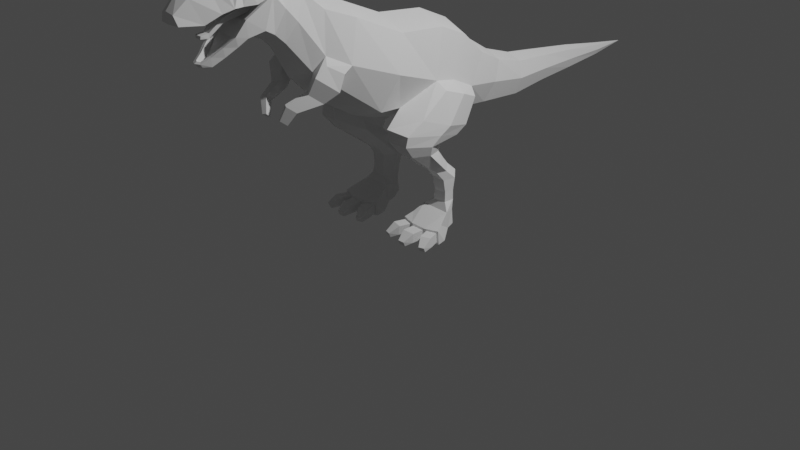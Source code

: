 # Source: 3-6._Dino_Face.blend  (saved by Blender 3.2.14; exported with 4.5.12 LTS)
import bpy
from mathutils import Matrix  # noqa: F401  (used for matrix-valued properties, if any)

bpy.ops.wm.read_factory_settings(use_empty=True)
scene = bpy.context.scene
scene.name = 'Scene'

# ---- collections
col_collection = bpy.data.collections.new('Collection'); scene.collection.children.link(col_collection)
col_reference = bpy.data.collections.new('reference'); scene.collection.children.link(col_reference)

# ---- world
world_world = bpy.data.worlds.new('World'); scene.world = world_world
world_world.use_nodes = True; world_world.node_tree.nodes.clear()
_N = world_world.node_tree.nodes; _L = world_world.node_tree.links
n0 = _N.new('ShaderNodeOutputWorld'); n0.name = 'World Output'; n0.location = (300, 300)
n1 = _N.new('ShaderNodeBackground'); n1.name = 'Background'; n1.location = (10, 300)
n1.inputs[0].default_value = (0.05088, 0.05088, 0.05088, 1.0)
_L.new(n1.outputs[0], n0.inputs[0])
n0.is_active_output = True
world_world.color = (0.05088, 0.05088, 0.05088)
world_world.use_sun_shadow = False
world_world.sun_shadow_jitter_overblur = 0.0

# ---- cameras
cam_camera = bpy.data.cameras.new('Camera')
cam_camera.clip_end = 100.0
cam_camera.ortho_scale = 7.314

# ---- lights
light_light = bpy.data.lights.new('Light', 'POINT')
light_light.transmission_factor = 0.0
light_light.energy = 1000.0
light_light.shadow_soft_size = 0.1
light_light.shadow_maximum_resolution = 0.006
light_light.use_absolute_resolution = True

# ---- meshes
me_plane = bpy.data.meshes.new('Plane')
me_plane.from_pydata([(0.3707, -0.2971, 2.078), (0.3615, -0.559, 1.386), (0.2669, 0.8673, 1.624), (0.2603, 0.4857, 1.132), (0.3613, 0.2098, 2.034), (0.3413, -0.3131, 1.363), (0.2124, 1.182, 1.465), (0.2071, 0.9784, 1.067), (0.1681, 1.553, 1.359), (0.164, 1.52, 1.011), (0.1354, 2.002, 1.314), (0.1325, 1.977, 1.047), (0.09215, 2.505, 1.26), (0.09033, 2.487, 1.063), (0.04711, 3.032, 1.188), (0.04566, 3.023, 1.087), (0.3095, -0.7912, 2.304), (0.3019, -1.023, 1.726), (0.2218, -1.073, 2.411), (0.2163, -1.219, 1.882), (0.1517, -1.256, 2.586), (0.1469, -1.445, 2.174), (0.2124, -1.632, 2.898), (0.2071, -1.685, 2.343), (0.1797, -1.941, 2.804), (0.1895, -1.85, 2.309), (0.1314, -2.142, 2.743), (0.1183, -2.035, 2.173), (0.09708, -2.329, 2.71), (0.07748, -2.139, 2.107), (0.07475, -2.461, 2.594), (0.04894, -2.213, 2.113), (0.4673, -0.4266, 1.736), (0.3503, 0.64, 1.351), (0.438, 0.06943, 1.56), (0.2677, 1.081, 1.268), (0.2206, 1.536, 1.187), (0.1757, 1.989, 1.182), (0.1161, 2.496, 1.162), (0.06246, 3.028, 1.138), (0.3902, -0.9211, 1.919), (0.2796, -1.124, 2.024), (0.203, -1.344, 2.351), (0.2402, -1.634, 2.648), (0.2077, -1.904, 2.59), (0.1952, -2.097, 2.566), (0.1507, -2.239, 2.493), (0.09432, -2.421, 2.505), (0.2021, -1.885, 2.48), (0.1082, -2.052, 2.268), (0.06093, -2.146, 2.199), (0.02963, -2.218, 2.157), (0.2475, -1.813, 2.851), (0.2548, -1.873, 2.796), (0.1501, -1.395, 2.721), (0.1453, -1.548, 2.268), (0.2009, -1.464, 2.485), (0.172, -2.026, 2.782), (0.1587, -1.933, 2.246), (0.1901, -1.989, 2.768), (0.1594, -1.962, 2.347), (0.0, -0.2569, 2.185), (0.0, -0.5964, 1.272), (-1.755e-17, 0.9122, 1.712), (0.0, 0.4439, 1.036), (7.632e-18, 0.261, 2.13), (0.0, -0.313, 1.174), (0.0, 1.213, 1.526), (0.0, 0.9492, 0.9959), (0.0, 1.558, 1.413), (0.0, 1.515, 0.9612), (0.0, 2.006, 1.355), (0.0, 1.973, 1.009), (0.0, 2.508, 1.29), (0.0, 2.484, 1.034), (0.0, 3.034, 1.203), (0.0, 3.021, 1.072), (0.0, 3.498, 1.133), (0.0, -0.7539, 2.401), (0.0, -1.069, 1.563), (0.0, -1.039, 2.49), (0.0, -1.325, 1.823), (0.0, -1.224, 2.649), (0.0, -1.494, 2.12), (0.0, -1.631, 2.975), (0.0, -1.699, 2.257), (0.0, -1.945, 2.907), (0.0, -1.822, 2.262), (0.0, -2.152, 2.784), (0.0, -2.028, 2.139), (0.0, -2.354, 2.76), (0.0, -2.142, 2.08), (0.0, -2.475, 2.616), (0.0, -2.221, 2.104), (0.0, -1.832, 2.441), (0.0, -1.916, 2.306), (0.1438, -1.922, 2.314), (0.0, -2.434, 2.505), (0.2063, -2.008, 2.647), (0.0, -2.005, 2.646), (0.0, -2.232, 2.157), (0.0, -1.813, 2.931), (0.0392, -2.116, 2.156), (0.0, -1.372, 2.791), (0.0, -1.578, 2.204), (0.0, -2.049, 2.846), (0.0, -1.925, 2.2), (0.3063, 0.1185, 1.225), (0.3141, 0.5643, 1.879), (0.396, 0.3468, 1.496), (0.0, 0.06545, 1.105), (6.105e-18, 0.6124, 1.971), (0.6331, 0.06513, 1.169), (0.5156, 0.3978, 1.062), (0.4658, 0.5702, 1.291), (0.5935, -0.2535, 1.289), (0.5474, 0.08636, 1.486), (0.5372, 0.3398, 1.392), (0.2805, 0.1778, 0.2552), (0.3212, 0.2777, 0.2569), (0.2744, 0.08244, 0.2507), (0.5548, 0.1879, 0.2483), (0.4595, 0.2782, 0.2531), (0.5843, 0.08373, 0.2452), (0.2589, 0.1781, 0.1019), (0.3027, 0.286, 0.1385), (0.259, 0.1036, 0.07738), (0.5716, 0.1837, 0.0971), (0.4544, 0.2719, 0.1407), (0.5808, 0.1092, 0.07261), (0.5316, -0.1672, 0.1387), (0.5374, -0.1755, 0.005899), (0.3599, -0.1668, 0.1417), (0.3538, -0.175, 0.00888), (0.2859, -0.1545, 0.9205), (0.307, -0.1337, 1.137), (0.301, -0.1933, 1.033), (0.3118, 0.2634, 0.9939), (0.3358, 0.08829, 0.869), (0.33, 0.124, 0.9517), (0.3768, -0.3668, 0.9507), (0.3837, -0.5125, 1.215), (0.3913, -0.4983, 1.097), (0.6357, -0.06084, 1.103), (0.5862, -0.1465, 0.9116), (0.6246, -0.1653, 1.016), (0.4714, 0.07111, 0.8691), (0.5267, 0.2629, 0.9981), (0.4846, 0.1012, 0.9552), (0.6024, -0.4567, 1.183), (0.5593, -0.3554, 0.9419), (0.593, -0.4729, 1.082), (0.3108, 0.2094, 0.3139), (0.2944, 0.04446, 0.7361), (0.3157, 0.2152, 0.406), (0.2818, 0.2363, 0.5589), (0.2859, 0.1322, 0.6572), (0.3236, 0.1765, 0.7646), (0.3252, 0.2975, 0.3391), (0.3242, 0.2487, 0.6831), (0.3109, 0.3624, 0.5824), (0.3302, 0.3153, 0.4288), (0.3672, 0.1201, 0.3156), (0.3477, -0.06025, 0.7226), (0.3737, 0.1316, 0.4112), (0.3545, 0.1181, 0.5544), (0.35, 0.04273, 0.6488), (0.5408, 0.05533, 0.7251), (0.5353, 0.2189, 0.3332), (0.5162, 0.1409, 0.6488), (0.5296, 0.2447, 0.5526), (0.5296, 0.2229, 0.4286), (0.4565, 0.2989, 0.3461), (0.4421, 0.1688, 0.7581), (0.4429, 0.3128, 0.4395), (0.4262, 0.3548, 0.5775), (0.4278, 0.2417, 0.6773), (0.4967, -0.06347, 0.722), (0.5204, 0.1227, 0.3262), (0.4884, 0.03953, 0.6473), (0.5061, 0.1142, 0.552), (0.5136, 0.1311, 0.4265), (0.6423, -0.04948, 0.1741), (0.6835, -0.03881, 0.02217), (0.6701, -0.1174, 0.1387), (0.6862, -0.1218, 0.005795), (0.1921, -0.02511, 0.02635), (0.2405, -0.03361, 0.1827), (0.194, -0.1262, 0.00888), (0.209, -0.1208, 0.1417), (0.5145, -0.1738, 0.1186), (0.3838, -0.1771, 0.121), (0.3814, -0.1837, 0.02891), (0.5164, -0.1806, 0.02663), (0.5517, -0.1616, 0.1183), (0.5557, -0.1673, 0.02627), (0.6644, -0.128, 0.02619), (0.6533, -0.1251, 0.1183), (0.3352, -0.1678, 0.02926), (0.3394, -0.1621, 0.1214), (0.2263, -0.1276, 0.1214), (0.216, -0.1314, 0.02926), (0.5145, -0.298, 0.1186), (0.3838, -0.3013, 0.121), (0.5164, -0.3048, 0.02663), (0.3814, -0.3078, 0.02891), (0.5937, -0.2784, 0.1183), (0.5977, -0.2841, 0.02627), (0.6953, -0.2419, 0.1183), (0.7065, -0.2449, 0.02619), (0.299, -0.2865, 0.02926), (0.3032, -0.2809, 0.1214), (0.1797, -0.2501, 0.02926), (0.1901, -0.2464, 0.1214), (0.4846, -0.3997, 0.05198), (0.4152, -0.4018, 0.05234), (0.4856, -0.3814, 0.006542), (0.414, -0.3834, 0.006904), (0.6536, -0.3638, 0.05171), (0.6484, -0.3463, 0.006274), (0.7075, -0.3444, 0.05171), (0.7061, -0.3254, 0.006266), (0.2507, -0.3518, 0.007161), (0.2465, -0.3698, 0.05261), (0.1874, -0.3325, 0.007161), (0.1865, -0.3514, 0.05261), (0.4053, -1.019, 1.868), (0.4076, -1.083, 1.714), (0.3347, -1.158, 1.952), (0.322, -1.279, 1.869), (0.1909, -1.273, 1.719), (0.2451, -1.149, 1.62), (0.2579, -1.311, 1.711), (0.3121, -1.187, 1.612), (0.135, -1.471, 1.635), (0.1727, -1.385, 1.566), (0.1816, -1.498, 1.63), (0.2194, -1.411, 1.561), (0.09072, -1.51, 1.496), (0.1181, -1.448, 1.446), (0.1245, -1.529, 1.492), (0.1518, -1.467, 1.442), (0.2267, -1.776, 2.588), (0.2299, -1.93, 2.777), (0.2388, -1.866, 2.842), (0.2247, -2.002, 2.595), (0.1681, -2.06, 2.774), (0.2156, -1.898, 2.864), (0.1817, -1.978, 2.83), (0.1684, -2.017, 2.803), (0.1772, -2.246, 2.492), (0.1154, -2.445, 2.507), (0.2216, -2.104, 2.563), (0.2528, -2.004, 2.594), (0.2543, -1.78, 2.588), (0.2358, -1.906, 2.59), (0.2677, -1.635, 2.647), (0.229, -1.889, 2.476), (0.0864, -2.153, 2.191), (0.05089, -2.234, 2.143), (0.1335, -2.061, 2.262), (0.1853, -1.969, 2.341), (0.0, -2.258, 2.143), (0.0, -2.461, 2.507), (0.1772, -2.115, 2.615), (0.1266, -1.66, 2.621), (0.1894, -1.903, 2.643), (0.1084, -1.776, 2.503), (0.0, -2.031, 2.22), (0.0, -1.895, 2.643), (0.09029, -2.02, 2.227), (0.07546, -2.417, 2.558), (0.003915, -2.191, 2.112), (0.0, -1.589, 2.672), (0.0, -2.123, 2.612), (0.1328, -2.253, 2.544), (0.0, -1.776, 2.643), (0.2073, -1.785, 2.639), (0.0, -2.43, 2.558), (0.0, -2.262, 2.544), (0.0, -2.205, 2.113), (0.0, -2.14, 2.148), (0.1865, -1.847, 2.444), (0.0, -1.768, 2.502), (0.2249, -1.601, 2.688), (0.0, -1.653, 2.611), (0.0, -1.988, 2.483), (0.0, -1.993, 2.438), (0.06537, -2.003, 2.437), (0.07198, -2.002, 2.485), (0.0, -2.122, 2.375), (0.0, -2.122, 2.33), (0.03208, -2.122, 2.329), (0.03869, -2.122, 2.376), (0.0, -2.202, 2.366), (0.0, -2.202, 2.339), (0.03208, -2.202, 2.339), (0.03869, -2.202, 2.367)], [], [(109, 34, 116, 117), (32, 1, 5, 34), (33, 3, 7, 35), (35, 7, 9, 36), (36, 9, 11, 37), (37, 11, 13, 38), (38, 13, 15, 39), (39, 15, 77), (32, 0, 16, 40), (40, 16, 18, 41), (41, 18, 20, 42), (56, 54, 22, 256), (53, 244, 24, 243), (253, 246, 26, 252), (252, 26, 28, 250), (250, 28, 30, 251), (29, 258, 259, 31), (27, 260, 258, 29), (58, 261, 260, 27), (23, 256, 257, 25), (55, 56, 256, 23), (19, 41, 42, 21), (40, 41, 228, 226), (1, 32, 40, 17), (14, 39, 77), (12, 38, 39, 14), (10, 37, 38, 12), (8, 36, 37, 10), (6, 35, 36, 8), (2, 33, 35, 6), (0, 32, 34, 4), (108, 109, 33, 2), (256, 22, 52, 254), (21, 42, 56, 55), (42, 20, 54, 56), (25, 257, 261, 58), (243, 24, 57, 59), (17, 19, 81, 79), (108, 2, 63, 111), (43, 242, 277, 284), (5, 1, 62, 66), (46, 47, 271, 275), (20, 18, 80, 82), (49, 60, 96, 270), (19, 21, 83, 81), (52, 22, 84, 101), (7, 3, 64, 68), (50, 49, 270, 102), (22, 54, 103, 84), (2, 6, 67, 63), (21, 55, 104, 83), (54, 20, 82, 103), (9, 7, 68, 70), (55, 23, 85, 104), (24, 244, 247, 248), (6, 8, 69, 67), (251, 30, 92, 263), (23, 25, 87, 85), (51, 50, 102, 272), (11, 9, 70, 72), (47, 97, 278, 271), (26, 246, 105, 88), (8, 10, 71, 69), (57, 24, 248, 249), (48, 43, 284, 282), (25, 58, 106, 87), (58, 27, 89, 106), (100, 51, 272, 280), (13, 11, 72, 74), (242, 44, 266, 277), (28, 26, 88, 90), (10, 12, 73, 71), (60, 48, 282, 96), (27, 29, 91, 89), (31, 259, 262, 93), (15, 13, 74, 76), (30, 28, 90, 92), (12, 14, 75, 73), (29, 31, 93, 91), (77, 15, 76), (14, 77, 75), (16, 0, 61, 78), (0, 4, 65, 61), (1, 17, 79, 62), (107, 5, 66, 110), (18, 16, 78, 80), (245, 45, 264, 98), (3, 107, 110, 64), (4, 108, 111, 65), (4, 34, 109, 108), (3, 33, 114, 113), (117, 112, 113, 114), (116, 115, 112, 117), (107, 3, 137, 135), (33, 109, 117, 114), (34, 5, 115, 116), (178, 162, 120, 123), (112, 115, 149, 143), (168, 178, 123, 121), (146, 144, 167, 173), (172, 168, 121, 122), (162, 152, 118, 120), (144, 150, 177, 167), (138, 146, 173, 157), (115, 5, 141, 149), (3, 113, 147, 137), (113, 112, 143, 147), (5, 107, 135, 141), (120, 118, 124, 126), (121, 123, 129, 127), (140, 134, 153, 163), (158, 172, 122, 119), (150, 140, 163, 177), (126, 124, 127, 129), (124, 125, 128, 127), (126, 133, 188, 186), (119, 122, 128, 125), (122, 121, 127, 128), (118, 119, 125, 124), (196, 197, 208, 209), (123, 120, 132, 130), (126, 129, 131, 133), (190, 191, 203, 202), (135, 137, 139, 136), (136, 139, 138, 134), (141, 135, 136, 142), (142, 136, 134, 140), (144, 146, 148, 145), (145, 148, 147, 143), (150, 144, 145, 151), (151, 145, 143, 149), (146, 138, 139, 148), (148, 139, 137, 147), (149, 141, 142, 151), (151, 142, 140, 150), (152, 158, 119, 118), (153, 157, 159, 156), (156, 159, 160, 155), (155, 160, 161, 154), (154, 161, 158, 152), (163, 153, 156, 166), (166, 156, 155, 165), (165, 155, 154, 164), (164, 154, 152, 162), (168, 172, 174, 171), (171, 174, 175, 170), (170, 175, 176, 169), (169, 176, 173, 167), (178, 168, 171, 181), (181, 171, 170, 180), (180, 170, 169, 179), (179, 169, 167, 177), (172, 158, 161, 174), (174, 161, 160, 175), (175, 160, 159, 176), (176, 159, 157, 173), (177, 163, 166, 179), (179, 166, 165, 180), (180, 165, 164, 181), (181, 164, 162, 178), (134, 138, 157, 153), (183, 182, 184, 185), (131, 129, 183, 185), (129, 123, 182, 183), (123, 130, 184, 182), (187, 186, 188, 189), (132, 120, 187, 189), (201, 198, 210, 212), (120, 126, 186, 187), (130, 132, 191, 190), (132, 133, 192, 191), (133, 131, 193, 192), (131, 130, 190, 193), (130, 131, 195, 194), (131, 185, 196, 195), (185, 184, 197, 196), (184, 130, 194, 197), (133, 132, 199, 198), (132, 189, 200, 199), (189, 188, 201, 200), (188, 133, 198, 201), (209, 208, 220, 221), (202, 203, 215, 214), (211, 213, 225, 223), (199, 200, 213, 211), (193, 190, 202, 204), (194, 195, 207, 206), (200, 201, 212, 213), (191, 192, 205, 203), (197, 194, 206, 208), (198, 199, 211, 210), (192, 193, 204, 205), (195, 196, 209, 207), (214, 215, 217, 216), (218, 219, 221, 220), (222, 223, 225, 224), (206, 207, 219, 218), (213, 212, 224, 225), (204, 202, 214, 216), (210, 211, 223, 222), (208, 206, 218, 220), (203, 205, 217, 215), (212, 210, 222, 224), (207, 209, 221, 219), (205, 204, 216, 217), (227, 226, 228, 229), (17, 40, 226, 227), (17, 227, 233, 231), (41, 19, 229, 228), (231, 233, 237, 235), (227, 229, 232, 233), (19, 17, 231, 230), (229, 19, 230, 232), (236, 234, 238, 240), (230, 231, 235, 234), (232, 230, 234, 236), (233, 232, 236, 237), (238, 239, 241, 240), (237, 236, 240, 241), (235, 237, 241, 239), (234, 235, 239, 238), (53, 243, 255, 254), (244, 53, 254, 52), (243, 59, 253, 255), (59, 57, 246, 253), (248, 247, 101, 86), (249, 248, 86, 105), (247, 244, 52, 101), (57, 249, 105, 246), (47, 46, 250, 251), (46, 45, 252, 250), (45, 245, 253, 252), (44, 242, 254, 255), (43, 48, 257, 256), (50, 51, 259, 258), (49, 50, 258, 260), (60, 49, 260, 261), (242, 43, 256, 254), (245, 44, 255, 253), (48, 60, 261, 257), (51, 100, 262, 259), (97, 47, 251, 263), (272, 102, 281, 280), (102, 270, 268, 281), (270, 96, 95, 268), (284, 277, 276, 273), (275, 271, 278, 279), (264, 275, 279, 274), (98, 264, 274, 99), (277, 266, 269, 276), (266, 98, 99, 269), (96, 282, 94, 95), (267, 265, 289, 288), (44, 245, 98, 266), (45, 46, 275, 264), (267, 283, 94, 282), (265, 267, 282, 284), (285, 265, 284, 273), (289, 286, 290, 293), (265, 285, 286, 289), (283, 267, 288, 287), (293, 290, 294, 297), (287, 288, 292, 291), (288, 289, 293, 292), (296, 297, 294, 295), (291, 292, 296, 295), (292, 293, 297, 296)])
_uv = me_plane.uv_layers.new(name='UVMap')
_uv.uv.foreach_set('vector', [0.5, 0.75, 0.5, 0.5, 0.5205, 0.5168, 0.5259, 0.75, 0.5, 0.0, 0.8896, 0.0, 0.8896, 0.5, 0.5, 0.5, 0.5, 1.0, 0.8896, 1.0, 0.8896, 1.0, 0.5, 1.0, 0.5, 1.0, 0.8896, 1.0, 0.8896, 1.0, 0.5, 1.0, 0.5, 1.0, 0.8896, 1.0, 0.8896, 1.0, 0.5, 1.0, 0.5, 1.0, 0.8896, 1.0, 0.8896, 1.0, 0.5, 1.0, 0.5, 1.0, 0.8896, 1.0, 0.8896, 1.0, 0.5, 1.0, 0.5, 1.0, 0.8896, 1.0, 0.0, 1.0, 0.5, 0.0, 0.1184, 0.0, 0.1184, 0.0, 0.5, 0.0, 0.5, 0.0, 0.1184, 0.0, 0.1184, 0.0, 0.5, 0.0, 0.5, 0.0, 0.1184, 0.0, 0.1184, 0.0, 0.5, 0.0, 0.5, 0.0, 0.1184, 0.0, 0.1184, 0.0, 0.5, 0.0, 0.4192, 0.0, 0.1205, 0.0, 0.1184, 0.0, 0.417, 0.0, 0.5, 0.0, 0.1184, 0.0, 0.0927, 0.0, 0.5, 0.0, 0.5, 0.0, 0.0927, 0.0, 0.0927, 0.0, 0.5, 0.0, 0.5, 0.0, 0.0927, 0.0, 0.09911, 0.0, 0.5, 0.0, 0.967, 0.0, 0.8506, 0.0, 0.9699, 0.0, 0.9933, 0.0, 0.96, 0.0, 0.8189, 0.0, 0.8506, 0.0, 0.967, 0.0, 0.944, 0.0, 0.7462, 0.0, 0.8189, 0.0, 0.96, 0.0, 0.8896, 0.0, 0.5, 0.0, 0.6736, 0.0, 0.9279, 0.0, 0.8896, 0.0, 0.5, 0.0, 0.5, 0.0, 0.8896, 0.0, 0.8896, 0.0, 0.5, 0.0, 0.5, 0.0, 0.8896, 0.0, 0.5, 0.0, 0.5, 0.0, 0.6263, 0.0, 0.6263, 0.0, 0.8896, 0.0, 0.5, 0.0, 0.5, 0.0, 0.8896, 0.0, 0.1184, 1.0, 0.5, 1.0, 0.0, 1.0, 0.1184, 1.0, 0.5, 1.0, 0.5, 1.0, 0.1184, 1.0, 0.1184, 1.0, 0.5, 1.0, 0.5, 1.0, 0.1184, 1.0, 0.1184, 1.0, 0.5, 1.0, 0.5, 1.0, 0.1184, 1.0, 0.1184, 1.0, 0.5, 1.0, 0.5, 1.0, 0.1184, 1.0, 0.1184, 1.0, 0.5, 1.0, 0.5, 1.0, 0.1184, 1.0, 0.1184, 0.0, 0.5, 0.0, 0.5, 0.5, 0.1184, 0.5, 0.1184, 0.75, 0.5, 0.75, 0.5, 1.0, 0.1184, 1.0, 0.5, 0.0, 0.1184, 0.0, 0.1184, 0.0, 0.5, 0.0, 0.8896, 0.0, 0.5, 0.0, 0.5, 0.0, 0.8896, 0.0, 0.5, 0.0, 0.1184, 0.0, 0.1184, 0.0, 0.5, 0.0, 0.9279, 0.0, 0.6736, 0.0, 0.7462, 0.0, 0.944, 0.0, 0.417, 0.0, 0.1184, 0.0, 0.1151, 0.0, 0.4082, 0.0, 0.8896, 0.0, 0.8896, 0.0, 1.0, 0.0, 1.0, 0.0, 0.1184, 0.75, 0.1184, 1.0, 0.0, 1.0, 0.0, 0.75, 0.5, 0.0, 0.5, 0.0, 0.5, 0.0, 0.5, 0.0, 0.8896, 0.5, 0.8896, 0.0, 1.0, 0.0, 1.0, 0.5, 0.5, 0.0, 0.5, 0.0, 0.5, 0.0, 0.5, 0.0, 0.1184, 0.0, 0.1184, 0.0, 0.0, 0.0, 0.0, 0.0, 0.8126, 0.0, 0.7427, 0.0, 0.7427, 0.0, 0.8126, 0.0, 0.8896, 0.0, 0.8896, 0.0, 1.0, 0.0, 1.0, 0.0, 0.1184, 0.0, 0.1184, 0.0, 0.0, 0.0, 0.0, 0.0, 0.8896, 1.0, 0.8896, 1.0, 1.0, 1.0, 1.0, 1.0, 0.8469, 0.0, 0.8126, 0.0, 0.8126, 0.0, 0.8469, 0.0, 0.1184, 0.0, 0.1184, 0.0, 0.0, 0.0, 0.0, 0.0, 0.1184, 1.0, 0.1184, 1.0, 0.0, 1.0, 0.0, 1.0, 0.8896, 0.0, 0.8896, 0.0, 1.0, 0.0, 1.0, 0.0, 0.1184, 0.0, 0.1184, 0.0, 0.0, 0.0, 0.0, 0.0, 0.8896, 1.0, 0.8896, 1.0, 1.0, 1.0, 1.0, 1.0, 0.8896, 0.0, 0.8896, 0.0, 1.0, 0.0, 1.0, 0.0, 0.1184, 0.0, 0.1205, 0.0, 0.02572, 0.0, 0.02778, 0.0, 0.1184, 1.0, 0.1184, 1.0, 0.0, 1.0, 0.0, 1.0, 0.5, 0.0, 0.09911, 0.0, 0.0, 0.0, 0.5, 0.0, 0.8896, 0.0, 0.9279, 0.0, 1.0, 0.0, 1.0, 0.0, 0.9325, 0.0, 0.8469, 0.0, 0.8469, 0.0, 0.9325, 0.0, 0.8896, 1.0, 0.8896, 1.0, 1.0, 1.0, 1.0, 1.0, 0.5, 0.0, 0.5, 0.0, 0.5, 0.0, 0.5, 0.0, 0.0927, 0.0, 0.1184, 0.0, 0.0, 0.0, 0.0, 0.0, 0.1184, 1.0, 0.1184, 1.0, 0.0, 1.0, 0.0, 1.0, 0.1151, 0.0, 0.1184, 0.0, 0.02778, 0.0, 0.02976, 0.0, 0.6718, 0.0, 0.5, 0.0, 0.5, 0.0, 0.6718, 0.0, 0.9279, 0.0, 0.944, 0.0, 1.0, 0.0, 1.0, 0.0, 0.944, 0.0, 0.96, 0.0, 1.0, 0.0, 1.0, 0.0, 0.9354, 0.0, 0.9325, 0.0, 0.9325, 0.0, 0.9354, 0.0, 0.8896, 1.0, 0.8896, 1.0, 1.0, 1.0, 1.0, 1.0, 0.5, 0.0, 0.5, 0.0, 0.5, 0.0, 0.5, 0.0, 0.0927, 0.0, 0.0927, 0.0, 0.0, 0.0, 0.0, 0.0, 0.1184, 1.0, 0.1184, 1.0, 0.0, 1.0, 0.0, 1.0, 0.7427, 0.0, 0.6718, 0.0, 0.6718, 0.0, 0.7427, 0.0, 0.96, 0.0, 0.967, 0.0, 1.0, 0.0, 1.0, 0.0, 0.9933, 0.0, 0.9699, 0.0, 0.9699, 0.0, 1.0, 0.0, 0.8896, 1.0, 0.8896, 1.0, 1.0, 1.0, 1.0, 1.0, 0.09911, 0.0, 0.0927, 0.0, 0.0, 0.0, 0.0, 0.0, 0.1184, 1.0, 0.1184, 1.0, 0.0, 1.0, 0.0, 1.0, 0.967, 0.0, 0.9933, 0.0, 1.0, 0.0, 1.0, 0.0, 0.0, 1.0, 0.8896, 1.0, 1.0, 1.0, 0.1184, 1.0, 0.0, 1.0, 0.0, 1.0, 0.1184, 0.0, 0.1184, 0.0, 0.0, 0.0, 0.0, 0.0, 0.1184, 0.0, 0.1184, 0.5, 0.0, 0.5, 0.0, 0.0, 0.8896, 0.0, 0.8896, 0.0, 1.0, 0.0, 1.0, 0.0, 0.8896, 0.75, 0.8896, 0.5, 1.0, 0.5, 1.0, 0.75, 0.1184, 0.0, 0.1184, 0.0, 0.0, 0.0, 0.0, 0.0, 0.5, 0.0, 0.5, 0.0, 0.5, 0.0, 0.5, 0.0, 0.8896, 1.0, 0.8896, 0.75, 1.0, 0.75, 1.0, 1.0, 0.1184, 0.5, 0.1184, 0.75, 0.0, 0.75, 0.0, 0.5, 0.1184, 0.5, 0.5, 0.5, 0.5, 0.75, 0.1184, 0.75, 0.8896, 1.0, 0.5, 1.0, 0.5614, 0.9848, 0.8896, 0.9043, 0.5259, 0.75, 0.8896, 0.75, 0.8896, 0.9043, 0.5614, 0.9848, 0.5205, 0.5168, 0.8896, 0.5482, 0.8896, 0.75, 0.5259, 0.75, 0.8896, 0.75, 0.8896, 1.0, 0.8896, 1.0, 0.8896, 0.75, 0.5, 1.0, 0.5, 0.75, 0.5259, 0.75, 0.5614, 0.9848, 0.5, 0.5, 0.8896, 0.5, 0.8896, 0.5482, 0.5205, 0.5168, 0.8896, 0.5383, 0.8896, 0.5601, 0.8896, 0.5601, 0.8896, 0.5383, 0.8896, 0.75, 0.8896, 0.5482, 0.8896, 0.5664, 0.8896, 0.75, 0.8896, 0.75, 0.8896, 0.5383, 0.8896, 0.5383, 0.8896, 0.75, 0.8896, 0.9781, 0.8896, 0.75, 0.8896, 0.75, 0.8896, 0.9781, 0.8896, 0.9781, 0.8896, 0.75, 0.8896, 0.75, 0.8896, 0.9781, 0.8896, 0.5601, 0.8896, 0.75, 0.8896, 0.75, 0.8896, 0.5601, 0.8896, 0.75, 0.8896, 0.5697, 0.8896, 0.5521, 0.8896, 0.75, 0.8896, 1.0, 0.8896, 0.9781, 0.8896, 0.9781, 0.8896, 1.0, 0.8896, 0.5482, 0.8896, 0.5, 0.8896, 0.5473, 0.8896, 0.5664, 0.8896, 1.0, 0.8896, 0.9043, 0.8896, 0.9415, 0.8896, 1.0, 0.8896, 0.9043, 0.8896, 0.75, 0.8896, 0.75, 0.8896, 0.9415, 0.8896, 0.5, 0.8896, 0.75, 0.8896, 0.75, 0.8896, 0.5473, 0.8896, 0.5601, 0.8896, 0.75, 0.8896, 0.75, 0.8896, 0.5, 0.8896, 0.75, 0.8896, 0.5383, 0.8896, 0.5, 0.8896, 0.75, 0.8896, 0.5701, 0.8896, 0.75, 0.8896, 0.75, 0.8896, 0.5643, 0.8896, 1.0, 0.8896, 0.9781, 0.8896, 0.9781, 0.8896, 1.0, 0.8896, 0.5697, 0.8896, 0.5701, 0.8896, 0.5643, 0.8896, 0.5521, 0.8896, 0.5, 0.8896, 0.75, 0.8896, 0.75, 0.8896, 0.5, 0.8896, 0.75, 0.8896, 1.0, 0.8896, 0.9781, 0.8896, 0.75, 0.8896, 0.5, 0.8896, 0.5, 0.8896, 0.5, 0.8896, 0.5, 0.8896, 1.0, 0.8896, 0.9781, 0.8896, 0.9781, 0.8896, 1.0, 0.8896, 0.9781, 0.8896, 0.75, 0.8896, 0.75, 0.8896, 0.9781, 0.8896, 0.75, 0.8896, 1.0, 0.8896, 1.0, 0.8896, 0.75, 0.8896, 0.5, 0.8896, 0.5, 0.8896, 0.5, 0.8896, 0.5, 0.8896, 0.5383, 0.8896, 0.5601, 0.8896, 0.5, 0.8896, 0.5, 0.8896, 0.5, 0.8896, 0.5, 0.8896, 0.5, 0.8896, 0.5, 0.8896, 0.5, 0.8896, 0.5, 0.8896, 0.5, 0.8896, 0.5, 0.8896, 0.75, 0.8896, 1.0, 0.8896, 1.0, 0.8896, 0.779, 0.8896, 0.779, 0.8896, 1.0, 0.8896, 1.0, 0.8896, 0.75, 0.8896, 0.5473, 0.8896, 0.75, 0.8896, 0.779, 0.8896, 0.5916, 0.8896, 0.5916, 0.8896, 0.779, 0.8896, 0.75, 0.8896, 0.5701, 0.8896, 0.75, 0.8896, 0.9781, 0.8896, 0.9813, 0.8896, 0.7863, 0.8896, 0.7863, 0.8896, 0.9813, 0.8896, 0.9415, 0.8896, 0.75, 0.8896, 0.5697, 0.8896, 0.75, 0.8896, 0.7863, 0.8896, 0.6013, 0.8896, 0.6013, 0.8896, 0.7863, 0.8896, 0.75, 0.8896, 0.5664, 0.8896, 0.9781, 0.8896, 1.0, 0.8896, 1.0, 0.8896, 0.9813, 0.8896, 0.9813, 0.8896, 1.0, 0.8896, 1.0, 0.8896, 0.9415, 0.8896, 0.5664, 0.8896, 0.5473, 0.8896, 0.5916, 0.8896, 0.6013, 0.8896, 0.6013, 0.8896, 0.5916, 0.8896, 0.5701, 0.8896, 0.5697, 0.8896, 0.75, 0.8896, 1.0, 0.8896, 1.0, 0.8896, 0.75, 0.8896, 0.75, 0.8896, 1.0, 0.8896, 0.9867, 0.8896, 0.7196, 0.8896, 0.7196, 0.8896, 0.9867, 0.8896, 0.9318, 0.8896, 0.678, 0.8896, 0.678, 0.8896, 0.9318, 0.8896, 0.9827, 0.8896, 0.7107, 0.8896, 0.7107, 0.8896, 0.9827, 0.8896, 1.0, 0.8896, 0.75, 0.8896, 0.5643, 0.8896, 0.75, 0.8896, 0.7196, 0.8896, 0.5455, 0.8896, 0.5455, 0.8896, 0.7196, 0.8896, 0.678, 0.8896, 0.557, 0.8896, 0.557, 0.8896, 0.678, 0.8896, 0.7107, 0.8896, 0.5389, 0.8896, 0.5389, 0.8896, 0.7107, 0.8896, 0.75, 0.8896, 0.5601, 0.8896, 0.75, 0.8896, 0.9781, 0.8896, 0.9551, 0.8896, 0.7059, 0.8896, 0.7059, 0.8896, 0.9551, 0.8896, 0.9009, 0.8896, 0.6783, 0.8896, 0.6783, 0.8896, 0.9009, 0.8896, 0.9595, 0.8896, 0.721, 0.8896, 0.721, 0.8896, 0.9595, 0.8896, 0.9781, 0.8896, 0.75, 0.8896, 0.5383, 0.8896, 0.75, 0.8896, 0.7059, 0.8896, 0.5136, 0.8896, 0.5136, 0.8896, 0.7059, 0.8896, 0.6783, 0.8896, 0.5383, 0.8896, 0.5383, 0.8896, 0.6783, 0.8896, 0.721, 0.8896, 0.5357, 0.8896, 0.5357, 0.8896, 0.721, 0.8896, 0.75, 0.8896, 0.5521, 0.8896, 0.9781, 0.8896, 1.0, 0.8896, 0.9827, 0.8896, 0.9551, 0.8896, 0.9551, 0.8896, 0.9827, 0.8896, 0.9318, 0.8896, 0.9009, 0.8896, 0.9009, 0.8896, 0.9318, 0.8896, 0.9867, 0.8896, 0.9595, 0.8896, 0.9595, 0.8896, 0.9867, 0.8896, 1.0, 0.8896, 0.9781, 0.8896, 0.5521, 0.8896, 0.5643, 0.8896, 0.5455, 0.8896, 0.5357, 0.8896, 0.5357, 0.8896, 0.5455, 0.8896, 0.557, 0.8896, 0.5383, 0.8896, 0.5383, 0.8896, 0.557, 0.8896, 0.5389, 0.8896, 0.5136, 0.8896, 0.5136, 0.8896, 0.5389, 0.8896, 0.5601, 0.8896, 0.5383, 0.8896, 0.75, 0.8896, 1.0, 0.8896, 1.0, 0.8896, 0.75, 0.8896, 0.5, 0.8896, 0.5087, 0.8896, 0.5, 0.8896, 0.5, 0.8896, 0.5, 0.8896, 0.5, 0.8896, 0.5, 0.8896, 0.5, 0.8896, 0.5, 0.8896, 0.5383, 0.8896, 0.5087, 0.8896, 0.5, 0.8896, 0.5383, 0.8896, 0.5, 0.8896, 0.5, 0.8896, 0.5087, 0.8896, 0.5171, 0.8896, 0.5, 0.8896, 0.5, 0.8896, 0.5, 0.8896, 0.5, 0.8896, 0.5601, 0.8896, 0.5171, 0.8896, 0.5, 0.8896, 0.5, 0.8896, 0.5, 0.8896, 0.5, 0.8896, 0.5, 0.8896, 0.5601, 0.8896, 0.5, 0.8896, 0.5, 0.8896, 0.5171, 0.8896, 0.5, 0.8896, 0.5, 0.8896, 0.5, 0.8896, 0.5, 0.8896, 0.5, 0.8896, 0.5, 0.8896, 0.5, 0.8896, 0.5, 0.8896, 0.5, 0.8896, 0.5, 0.8896, 0.5, 0.8896, 0.5, 0.8896, 0.5, 0.8896, 0.5, 0.8896, 0.5, 0.8896, 0.5, 0.8896, 0.5, 0.8896, 0.5, 0.8896, 0.5, 0.8896, 0.5, 0.8896, 0.5, 0.8896, 0.5, 0.8896, 0.5, 0.8896, 0.5, 0.8896, 0.5, 0.8896, 0.5, 0.8896, 0.5, 0.8896, 0.5, 0.8896, 0.5, 0.8896, 0.5, 0.8896, 0.5, 0.8896, 0.5, 0.8896, 0.5, 0.8896, 0.5, 0.8896, 0.5, 0.8896, 0.5, 0.8896, 0.5, 0.8896, 0.5, 0.8896, 0.5, 0.8896, 0.5, 0.8896, 0.5, 0.8896, 0.5, 0.8896, 0.5, 0.8896, 0.5, 0.8896, 0.5, 0.8896, 0.5, 0.8896, 0.5, 0.8896, 0.5, 0.8896, 0.5, 0.8896, 0.5, 0.8896, 0.5, 0.8896, 0.5, 0.8896, 0.5, 0.8896, 0.5, 0.8896, 0.5, 0.8896, 0.5, 0.8896, 0.5, 0.8896, 0.5, 0.8896, 0.5, 0.8896, 0.5, 0.8896, 0.5, 0.8896, 0.5, 0.8896, 0.5, 0.8896, 0.5, 0.8896, 0.5, 0.8896, 0.5, 0.8896, 0.5, 0.8896, 0.5, 0.8896, 0.5, 0.8896, 0.5, 0.8896, 0.5, 0.8896, 0.5, 0.8896, 0.5, 0.8896, 0.5, 0.8896, 0.5, 0.8896, 0.5, 0.8896, 0.5, 0.8896, 0.5, 0.8896, 0.5, 0.8896, 0.5, 0.8896, 0.5, 0.8896, 0.5, 0.8896, 0.5, 0.8896, 0.5, 0.8896, 0.5, 0.8896, 0.5, 0.8896, 0.5, 0.8896, 0.5, 0.8896, 0.5, 0.8896, 0.5, 0.8896, 0.5, 0.8896, 0.5, 0.8896, 0.5, 0.8896, 0.5, 0.8896, 0.5, 0.8896, 0.5, 0.8896, 0.5, 0.8896, 0.5, 0.8896, 0.5, 0.8896, 0.5, 0.8896, 0.5, 0.8896, 0.5, 0.8896, 0.5, 0.8896, 0.5, 0.8896, 0.5, 0.8896, 0.5, 0.8896, 0.5, 0.8896, 0.5, 0.8896, 0.5, 0.8896, 0.5, 0.8896, 0.5, 0.8896, 0.5, 0.8896, 0.5, 0.8896, 0.5, 0.8896, 0.5, 0.8896, 0.5, 0.8896, 0.5, 0.8896, 0.5, 0.8896, 0.5, 0.8896, 0.5, 0.8896, 0.5, 0.8896, 0.5, 0.8896, 0.5, 0.8896, 0.5, 0.8896, 0.5, 0.8896, 0.5, 0.8896, 0.5, 0.8896, 0.5, 0.8896, 0.5, 0.8896, 0.5, 0.8896, 0.5, 0.8896, 0.5, 0.8896, 0.5, 0.8896, 0.5, 0.8896, 0.5, 0.8896, 0.5, 0.8896, 0.5, 0.8896, 0.5, 0.8896, 0.5, 0.8896, 0.5, 0.8896, 0.5, 0.8896, 0.5, 0.8896, 0.5, 0.8896, 0.5, 0.8896, 0.0, 0.6263, 0.0, 0.6263, 0.0, 0.8896, 0.0, 0.8896, 0.0, 0.5, 0.0, 0.6263, 0.0, 0.8896, 0.0, 0.8896, 0.0, 0.8896, 0.0, 0.8896, 0.0, 0.8896, 0.0, 0.5, 0.0, 0.8896, 0.0, 0.8896, 0.0, 0.6263, 0.0, 0.8896, 0.0, 0.8896, 0.0, 0.8896, 0.0, 0.8896, 0.0, 0.8896, 0.0, 0.8896, 0.0, 0.8896, 0.0, 0.8896, 0.0, 0.8896, 0.0, 0.8896, 0.0, 0.8896, 0.0, 0.8896, 0.0, 0.8896, 0.0, 0.8896, 0.0, 0.8896, 0.0, 0.8896, 0.0, 0.8896, 0.0, 0.8896, 0.0, 0.8896, 0.0, 0.8896, 0.0, 0.8896, 0.0, 0.8896, 0.0, 0.8896, 0.0, 0.8896, 0.0, 0.8896, 0.0, 0.8896, 0.0, 0.8896, 0.0, 0.8896, 0.0, 0.8896, 0.0, 0.8896, 0.0, 0.8896, 0.0, 0.8896, 0.0, 0.8896, 0.0, 0.8896, 0.0, 0.8896, 0.0, 0.8896, 0.0, 0.8896, 0.0, 0.8896, 0.0, 0.8896, 0.0, 0.8896, 0.0, 0.8896, 0.0, 0.8896, 0.0, 0.8896, 0.0, 0.8896, 0.0, 0.8896, 0.0, 0.8896, 0.0, 0.8896, 0.0, 0.8896, 0.0, 0.4192, 0.0, 0.417, 0.0, 0.5, 0.0, 0.5, 0.0, 0.1205, 0.0, 0.4192, 0.0, 0.5, 0.0, 0.1184, 0.0, 0.417, 0.0, 0.4082, 0.0, 0.5, 0.0, 0.5, 0.0, 0.4082, 0.0, 0.1151, 0.0, 0.1184, 0.0, 0.5, 0.0, 0.02778, 0.0, 0.02572, 0.0, 0.0, 0.0, 0.0, 0.0, 0.02976, 0.0, 0.02778, 0.0, 0.0, 0.0, 0.0, 0.0, 0.02572, 0.0, 0.1205, 0.0, 0.1184, 0.0, 0.0, 0.0, 0.1151, 0.0, 0.02976, 0.0, 0.0, 0.0, 0.1184, 0.0, 0.5, 0.0, 0.5, 0.0, 0.5, 0.0, 0.5, 0.0, 0.5, 0.0, 0.5, 0.0, 0.5, 0.0, 0.5, 0.0, 0.5, 0.0, 0.5, 0.0, 0.5, 0.0, 0.5, 0.0, 0.5, 0.0, 0.5, 0.0, 0.5, 0.0, 0.5, 0.0, 0.5, 0.0, 0.6718, 0.0, 0.6736, 0.0, 0.5, 0.0, 0.8469, 0.0, 0.9325, 0.0, 0.9699, 0.0, 0.8506, 0.0, 0.8126, 0.0, 0.8469, 0.0, 0.8506, 0.0, 0.8189, 0.0, 0.7427, 0.0, 0.8126, 0.0, 0.8189, 0.0, 0.7462, 0.0, 0.5, 0.0, 0.5, 0.0, 0.5, 0.0, 0.5, 0.0, 0.5, 0.0, 0.5, 0.0, 0.5, 0.0, 0.5, 0.0, 0.6718, 0.0, 0.7427, 0.0, 0.7462, 0.0, 0.6736, 0.0, 0.9325, 0.0, 0.9354, 0.0, 0.9699, 0.0, 0.9699, 0.0, 0.5, 0.0, 0.5, 0.0, 0.5, 0.0, 0.5, 0.0, 0.9325, 0.0, 0.8469, 0.0, 0.8506, 0.0, 0.9354, 0.0, 0.8469, 0.0, 0.8126, 0.0, 0.8189, 0.0, 0.8506, 0.0, 0.8126, 0.0, 0.7427, 0.0, 0.7462, 0.0, 0.8189, 0.0, 0.5, 0.0, 0.5, 0.0, 0.5, 0.0, 0.5, 0.0, 0.5, 0.0, 0.5, 0.0, 0.5, 0.0, 0.5, 0.0, 0.5, 0.0, 0.5, 0.0, 0.5, 0.0, 0.5, 0.0, 0.5, 0.0, 0.5, 0.0, 0.5, 0.0, 0.5, 0.0, 0.5, 0.0, 0.5, 0.0, 0.5, 0.0, 0.5, 0.0, 0.5, 0.0, 0.5, 0.0, 0.5, 0.0, 0.5, 0.0, 0.7427, 0.0, 0.6718, 0.0, 0.6736, 0.0, 0.7462, 0.0, 0.6281, 0.0, 0.5444, 0.0, 0.5444, 0.0, 0.6281, 0.0, 0.5, 0.0, 0.5, 0.0, 0.5, 0.0, 0.5, 0.0, 0.5, 0.0, 0.5, 0.0, 0.5, 0.0, 0.5, 0.0, 0.6281, 0.0, 0.6279, 0.0, 0.6736, 0.0, 0.6718, 0.0, 0.5444, 0.0, 0.6281, 0.0, 0.6718, 0.0, 0.5, 0.0, 0.5456, 0.0, 0.5444, 0.0, 0.5, 0.0, 0.5, 0.0, 0.5444, 0.0, 0.5456, 0.0, 0.5456, 0.0, 0.5444, 0.0, 0.5444, 0.0, 0.5456, 0.0, 0.5456, 0.0, 0.5444, 0.0, 0.6279, 0.0, 0.6281, 0.0, 0.6281, 0.0, 0.6279, 0.0, 0.5444, 0.0, 0.5456, 0.0, 0.5456, 0.0, 0.5444, 0.0, 0.6279, 0.0, 0.6281, 0.0, 0.6281, 0.0, 0.6279, 0.0, 0.6281, 0.0, 0.5444, 0.0, 0.5444, 0.0, 0.6281, 0.0, 0.6281, 0.0, 0.5444, 0.0, 0.5456, 0.0, 0.6279, 0.0, 0.6279, 0.0, 0.6281, 0.0, 0.6281, 0.0, 0.6279, 0.0, 0.6281, 0.0, 0.5444, 0.0, 0.5444, 0.0, 0.6281, 0.0])
me_plane.update()

# ---- objects
ob_light = bpy.data.objects.new('Light', light_light)
ob_camera = bpy.data.objects.new('Camera', cam_camera)
ob_plane = bpy.data.objects.new('Plane', me_plane)
ob_side = bpy.data.objects.new('side', None)
ob_front = bpy.data.objects.new('front', None)

# ---- transforms, parenting, visibility, modifiers, constraints
ob_light.location = (4.076, 1.005, 5.904)
ob_light.rotation_euler = (0.6503, 0.05522, 1.866)
ob_light.lock_rotations_4d = False
ob_light.empty_display_type = 'ARROWS'
ob_light.color = (0.0, 0.0, 0.0, 0.0)
ob_light.lineart.crease_threshold = 0.0
ob_camera.location = (7.359, -6.926, 4.958)
ob_camera.rotation_euler = (1.109, 0.0, 0.8149)
ob_camera.lock_rotations_4d = False
ob_camera.empty_display_type = 'ARROWS'
ob_camera.color = (0.0, 0.0, 0.0, 0.0)
ob_camera.display_type = 'WIRE'
ob_camera.lineart.crease_threshold = 0.0
ob_plane.location = (0.0, 0.0, 0.0)
_m = ob_plane.modifiers.new('Mirror', 'MIRROR')
_m.use_clip = True
ob_side.location = (-2.0, 0.3469, 1.574)
ob_side.rotation_euler = (1.571, -0.0, 4.712)
ob_side.scale = (1.45, 1.45, 1.45)
ob_side.empty_display_type = 'IMAGE'
ob_side.empty_display_size = 5.0
ob_side.use_empty_image_alpha = True
ob_side.color = (1.0, 1.0, 1.0, 0.2302)
ob_side.hide_select = True
ob_front.location = (0.04686, 2.0, 1.349)
ob_front.rotation_euler = (1.571, -0.0, 0.0)
ob_front.scale = (1.161, 1.161, 1.161)
ob_front.empty_display_type = 'IMAGE'
ob_front.empty_display_size = 5.0
ob_front.use_empty_image_alpha = True
ob_front.color = (1.0, 1.0, 1.0, 0.2374)
ob_front.hide_select = True

# ---- collection membership
col_collection.objects.link(ob_light)
col_collection.objects.link(ob_camera)
col_collection.objects.link(ob_plane)
col_reference.objects.link(ob_side)
col_reference.objects.link(ob_front)

# ---- scene / render settings (as saved in the file)
scene.camera = ob_camera
scene.frame_start = 1; scene.frame_end = 250; scene.frame_set(1)
scene.render.engine = 'BLENDER_EEVEE_NEXT'
scene.cycles.sampling_pattern = 'TABULATED_SOBOL'
scene.cycles.use_light_tree = False
scene.view_settings.view_transform = 'Filmic'
bpy.context.view_layer.update()
